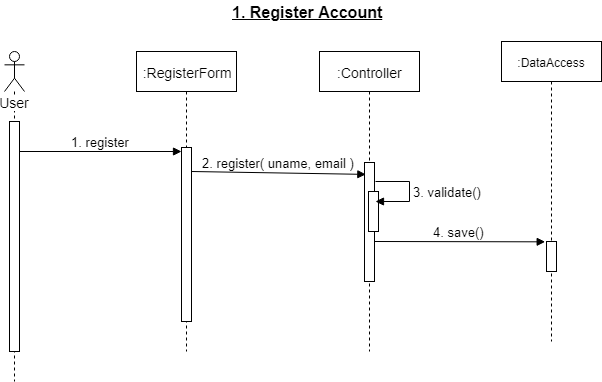

The diagram above was exported from draw.io. Its source (the exported page's mxGraphModel, read from the mxfile embedded in the PNG):
<mxGraphModel dx="782" dy="386" grid="1" gridSize="10" guides="1" tooltips="1" connect="1" arrows="1" fold="1" page="1" pageScale="1" pageWidth="827" pageHeight="1169" math="0" shadow="0">
  <root>
    <mxCell id="0" />
    <mxCell id="1" parent="0" />
    <mxCell id="8HmXQFggO8UR9IZpjMS7-4" value="&lt;font style=&quot;font-size: 14px&quot;&gt;User&lt;/font&gt;" style="shape=umlLifeline;participant=umlActor;perimeter=lifelinePerimeter;whiteSpace=wrap;html=1;container=1;collapsible=0;recursiveResize=0;verticalAlign=top;spacingTop=36;labelBackgroundColor=#ffffff;outlineConnect=0;size=40;" parent="1" vertex="1">
      <mxGeometry x="98" y="90" width="20" height="330" as="geometry" />
    </mxCell>
    <mxCell id="8HmXQFggO8UR9IZpjMS7-6" value="" style="html=1;points=[];perimeter=orthogonalPerimeter;" parent="8HmXQFggO8UR9IZpjMS7-4" vertex="1">
      <mxGeometry x="5" y="70" width="10" height="230" as="geometry" />
    </mxCell>
    <mxCell id="8HmXQFggO8UR9IZpjMS7-16" value="&lt;font style=&quot;font-size: 13px&quot;&gt;1. register&lt;/font&gt;" style="html=1;verticalAlign=bottom;endArrow=block;" parent="8HmXQFggO8UR9IZpjMS7-4" target="8HmXQFggO8UR9IZpjMS7-8" edge="1">
      <mxGeometry width="80" relative="1" as="geometry">
        <mxPoint x="15" y="100" as="sourcePoint" />
        <mxPoint x="95" y="100" as="targetPoint" />
      </mxGeometry>
    </mxCell>
    <mxCell id="8HmXQFggO8UR9IZpjMS7-5" value="&lt;u&gt;&lt;b&gt;&lt;font style=&quot;font-size: 16px&quot;&gt;1. Register Account&lt;/font&gt;&lt;/b&gt;&lt;/u&gt;" style="text;html=1;resizable=0;points=[];autosize=1;align=center;verticalAlign=top;spacingTop=-4;" parent="1" vertex="1">
      <mxGeometry x="316" y="39" width="170" height="20" as="geometry" />
    </mxCell>
    <mxCell id="8HmXQFggO8UR9IZpjMS7-7" value="&lt;font style=&quot;font-size: 14px&quot;&gt;:RegisterForm&lt;/font&gt;" style="shape=umlLifeline;perimeter=lifelinePerimeter;whiteSpace=wrap;html=1;container=1;collapsible=0;recursiveResize=0;outlineConnect=0;" parent="1" vertex="1">
      <mxGeometry x="230" y="90" width="100" height="300" as="geometry" />
    </mxCell>
    <mxCell id="8HmXQFggO8UR9IZpjMS7-8" value="" style="html=1;points=[];perimeter=orthogonalPerimeter;" parent="8HmXQFggO8UR9IZpjMS7-7" vertex="1">
      <mxGeometry x="45" y="96" width="10" height="174" as="geometry" />
    </mxCell>
    <mxCell id="8HmXQFggO8UR9IZpjMS7-17" value="&lt;font style=&quot;font-size: 13px&quot;&gt;2. register( uname, email )&lt;/font&gt;" style="html=1;verticalAlign=bottom;endArrow=block;entryX=0.133;entryY=0.1;entryDx=0;entryDy=0;entryPerimeter=0;" parent="8HmXQFggO8UR9IZpjMS7-7" target="8HmXQFggO8UR9IZpjMS7-14" edge="1">
      <mxGeometry width="80" relative="1" as="geometry">
        <mxPoint x="55" y="120" as="sourcePoint" />
        <mxPoint x="223" y="119.63999999999999" as="targetPoint" />
      </mxGeometry>
    </mxCell>
    <mxCell id="8HmXQFggO8UR9IZpjMS7-9" value="&lt;font style=&quot;font-size: 14px&quot;&gt;:Controller&lt;/font&gt;" style="html=1;points=[];perimeter=orthogonalPerimeter;shape=umlLifeline;participant=label;fontFamily=Helvetica;fontSize=12;fontColor=#000000;align=center;strokeColor=#000000;fillColor=#ffffff;recursiveResize=0;container=1;collapsible=0;" parent="1" vertex="1">
      <mxGeometry x="413" y="90" width="100" height="300" as="geometry" />
    </mxCell>
    <mxCell id="8HmXQFggO8UR9IZpjMS7-14" value="" style="html=1;points=[];perimeter=orthogonalPerimeter;" parent="8HmXQFggO8UR9IZpjMS7-9" vertex="1">
      <mxGeometry x="45" y="111" width="10" height="119" as="geometry" />
    </mxCell>
    <mxCell id="8HmXQFggO8UR9IZpjMS7-20" value="" style="html=1;points=[];perimeter=orthogonalPerimeter;" parent="8HmXQFggO8UR9IZpjMS7-9" vertex="1">
      <mxGeometry x="49" y="140" width="10" height="40" as="geometry" />
    </mxCell>
    <mxCell id="8HmXQFggO8UR9IZpjMS7-21" value="&lt;font style=&quot;font-size: 13px&quot;&gt;3. validate()&lt;/font&gt;" style="edgeStyle=orthogonalEdgeStyle;html=1;align=left;spacingLeft=2;endArrow=block;rounded=0;entryX=1;entryY=0;exitX=1.1;exitY=0.113;exitDx=0;exitDy=0;exitPerimeter=0;" parent="8HmXQFggO8UR9IZpjMS7-9" edge="1">
      <mxGeometry relative="1" as="geometry">
        <mxPoint x="56" y="130" as="sourcePoint" />
        <Array as="points">
          <mxPoint x="90" y="130" />
          <mxPoint x="90" y="150" />
        </Array>
        <mxPoint x="56" y="150" as="targetPoint" />
      </mxGeometry>
    </mxCell>
    <mxCell id="8HmXQFggO8UR9IZpjMS7-22" value="&lt;font style=&quot;font-size: 13px&quot;&gt;4. save()&lt;/font&gt;" style="html=1;verticalAlign=bottom;endArrow=block;entryX=-0.033;entryY=0.14;entryDx=0;entryDy=0;entryPerimeter=0;" parent="8HmXQFggO8UR9IZpjMS7-9" edge="1">
      <mxGeometry width="80" relative="1" as="geometry">
        <mxPoint x="55" y="190" as="sourcePoint" />
        <mxPoint x="225.67000000000007" y="190.34000000000003" as="targetPoint" />
      </mxGeometry>
    </mxCell>
    <mxCell id="xg-eQSrzVcNM6acKDs9i-1" value=":DataAccess" style="shape=umlLifeline;perimeter=lifelinePerimeter;whiteSpace=wrap;html=1;container=1;collapsible=0;recursiveResize=0;outlineConnect=0;" vertex="1" parent="1">
      <mxGeometry x="595" y="80" width="100" height="300" as="geometry" />
    </mxCell>
    <mxCell id="xg-eQSrzVcNM6acKDs9i-2" value="" style="html=1;points=[];perimeter=orthogonalPerimeter;" vertex="1" parent="xg-eQSrzVcNM6acKDs9i-1">
      <mxGeometry x="45" y="200" width="10" height="30" as="geometry" />
    </mxCell>
  </root>
</mxGraphModel>